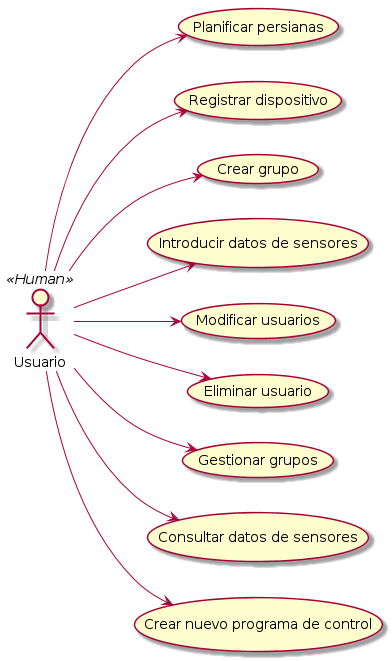

The diagram above was rendered by PlantUML. Its source (embedded in the PNG):
@startuml
left to right direction
:Usuario: as User << Human >>

(Planificar persianas) as (PlanPersianas)
(Registrar dispositivo) as (Registrar)
(Crear grupo) as (CGrupo)
(Introducir datos de sensores) as (datos)
(Modificar usuarios) as (usuarios)
(Eliminar usuario) as (eusuarios)
(Gestionar grupos) as (grupos)
(Consultar datos de sensores) as (ConsDatos)
(Crear nuevo programa de control) as (Control)


User --> (PlanPersianas)
User --> (Registrar)
User --> (CGrupo)
User --> (datos)
User --> (usuarios)
User --> (eusuarios)
User --> (grupos)
User --> (ConsDatos)
User --> (Control)

@enduml